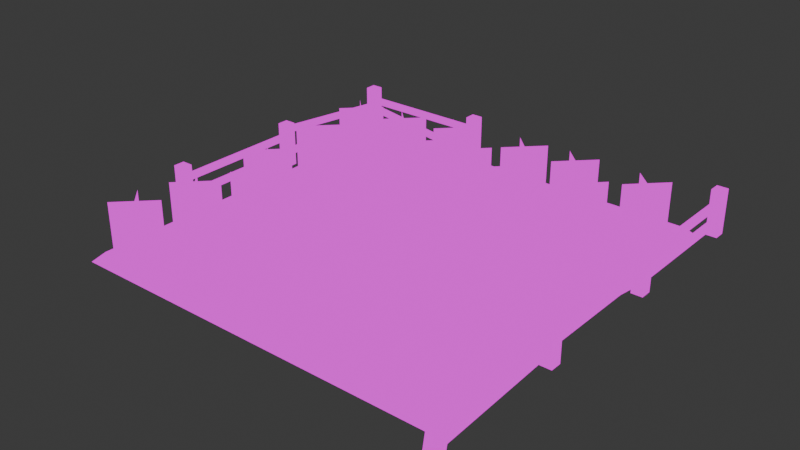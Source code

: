 # Source: farmland.blend  (saved by Blender 4.2.66; exported with 4.5.12 LTS)
import bpy
from mathutils import Matrix  # noqa: F401  (used for matrix-valued properties, if any)

bpy.ops.wm.read_factory_settings(use_empty=True)
scene = bpy.context.scene
scene.name = 'Scene'

# ---- collections
col_collection = bpy.data.collections.new('Collection'); scene.collection.children.link(col_collection)

# ---- images (referenced by path relative to the original .blend; pixels are not part of the script)
import os
ASSET_DIR = os.environ.get("B2B_ASSET_DIR", "")  # directory of the original .blend (textures are referenced by path, not embedded)
HERE = os.path.dirname(os.path.abspath(__file__))  # packed textures are extracted next to this script under _unpacked/

def load_image(name, relpath, width, height, colorspace="sRGB"):
    """Load a texture the original file referenced (path relative to the .blend, or extracted next to this script)."""
    p = next((c for c in (os.path.join(HERE, relpath), os.path.join(ASSET_DIR, relpath)) if relpath and os.path.exists(c)), "")
    if p:
        img = bpy.data.images.load(p, check_existing=True)
        img.name = name
    else:  # same state as the original file: an image datablock whose file is absent (Cycles renders it pink)
        img = bpy.data.images.new(name, width, height)
        img.source = "FILE"
        img.filepath = "//" + (relpath or name)
    img.colorspace_settings.name = colorspace
    return img
img_buildings_png = load_image('buildings.png', 'buildings.png', 1024, 1024, 'sRGB')

# ---- materials (node trees are filled in below, after node groups)
mat_farmland = bpy.data.materials.new('farmland')
mat_farmland.roughness = 0.0

# ---- material node trees
mat_farmland.use_nodes = True; mat_farmland.node_tree.nodes.clear()
_N = mat_farmland.node_tree.nodes; _L = mat_farmland.node_tree.links
n0 = _N.new('ShaderNodeTexImage'); n0.name = 'Image Texture'; n0.location = (-480, 360)
n0.image = img_buildings_png
n0.interpolation = 'Closest'
n1 = _N.new('ShaderNodeOutputMaterial'); n1.name = 'Material Output'; n1.location = (248, 384)
n2 = _N.new('ShaderNodeMixShader'); n2.name = 'Mix Shader'; n2.location = (40, 360)
n3 = _N.new('ShaderNodeBsdfTransparent'); n3.name = 'Transparent BSDF'; n3.location = (-160, 420)
n3.inputs[0].default_value = (1.0, 1.0, 1.0, 0.0)
n4 = _N.new('ShaderNodeEmission'); n4.name = 'Emission'; n4.location = (-160, 280)
_L.new(n2.outputs[0], n1.inputs[0])
_L.new(n0.outputs[1], n2.inputs[0])
_L.new(n3.outputs[0], n2.inputs[1])
_L.new(n0.outputs[0], n4.inputs[0])
_L.new(n4.outputs[0], n2.inputs[2])
n1.is_active_output = True

# ---- world
world_world = bpy.data.worlds.new('World'); scene.world = world_world
world_world.use_nodes = True; world_world.node_tree.nodes.clear()
_N = world_world.node_tree.nodes; _L = world_world.node_tree.links
n0 = _N.new('ShaderNodeOutputWorld'); n0.name = 'World Output'; n0.location = (300, 300)
n1 = _N.new('ShaderNodeBackground'); n1.name = 'Background'; n1.location = (10, 300)
n1.inputs[0].default_value = (0.05088, 0.05088, 0.05088, 1.0)
_L.new(n1.outputs[0], n0.inputs[0])
n0.is_active_output = True
world_world.color = (0.05088, 0.05088, 0.05088)
world_world.sun_shadow_jitter_overblur = 0.0

# ---- meshes
me_plane_002 = bpy.data.meshes.new('Plane.002')
me_plane_002.from_pydata([(2.518, 4.782, 0.5), (2.518, 3.782, 0.5), (2.518, 4.782, -0.5), (2.518, 3.782, -0.5), (2.018, 4.282, 0.5), (3.018, 4.282, 0.5), (2.018, 4.282, -0.5), (3.018, 4.282, -0.5)], [], [(0, 1, 3, 2), (4, 5, 7, 6)])
_uv = me_plane_002.uv_layers.new(name='UVMap')
_uv.uv.foreach_set('vector', [0.2501, 0.8126, 0.2343, 0.8126, 0.2343, 0.7968, 0.2501, 0.7968, 0.2501, 0.8126, 0.2343, 0.8126, 0.2343, 0.7968, 0.2501, 0.7968])
me_plane_002.materials.append(mat_farmland)
me_plane_002.update()
me_plane_003 = bpy.data.meshes.new('Plane.003')
me_plane_003.from_pydata([(2.382, 3.555, 0.5), (2.382, 2.555, 0.5), (2.382, 3.555, -0.5), (2.382, 2.555, -0.5), (1.882, 3.055, 0.5), (2.882, 3.055, 0.5), (1.882, 3.055, -0.5), (2.882, 3.055, -0.5)], [], [(0, 1, 3, 2), (4, 5, 7, 6)])
_uv = me_plane_003.uv_layers.new(name='UVMap')
_uv.uv.foreach_set('vector', [0.2501, 0.8126, 0.2343, 0.8126, 0.2343, 0.7968, 0.2501, 0.7968, 0.2501, 0.8126, 0.2343, 0.8126, 0.2343, 0.7968, 0.2501, 0.7968])
me_plane_003.materials.append(mat_farmland)
me_plane_003.update()
me_plane_004 = bpy.data.meshes.new('Plane.004')
me_plane_004.from_pydata([(1.315, 3.644, 0.5), (1.315, 2.644, 0.5), (1.315, 3.644, -0.5), (1.315, 2.644, -0.5), (0.8151, 3.144, 0.5), (1.815, 3.144, 0.5), (0.8151, 3.144, -0.5), (1.815, 3.144, -0.5)], [], [(0, 1, 3, 2), (4, 5, 7, 6)])
_uv = me_plane_004.uv_layers.new(name='UVMap')
_uv.uv.foreach_set('vector', [0.2501, 0.8126, 0.2343, 0.8126, 0.2343, 0.7968, 0.2501, 0.7968, 0.2501, 0.8126, 0.2343, 0.8126, 0.2343, 0.7968, 0.2501, 0.7968])
me_plane_004.materials.append(mat_farmland)
me_plane_004.update()
me_plane_005 = bpy.data.meshes.new('Plane.005')
me_plane_005.from_pydata([(0.5052, 2.753, 0.5), (0.5052, 1.753, 0.5), (0.5052, 2.753, -0.5), (0.5052, 1.753, -0.5), (0.005208, 2.253, 0.5), (1.005, 2.253, 0.5), (0.005208, 2.253, -0.5), (1.005, 2.253, -0.5)], [], [(0, 1, 3, 2), (4, 5, 7, 6)])
_uv = me_plane_005.uv_layers.new(name='UVMap')
_uv.uv.foreach_set('vector', [0.2501, 0.8126, 0.2343, 0.8126, 0.2343, 0.7968, 0.2501, 0.7968, 0.2501, 0.8126, 0.2343, 0.8126, 0.2343, 0.7968, 0.2501, 0.7968])
me_plane_005.materials.append(mat_farmland)
me_plane_005.update()
me_plane_006 = bpy.data.meshes.new('Plane.006')
me_plane_006.from_pydata([(1.459, 2.409, 0.5), (1.459, 1.409, 0.5), (1.459, 2.409, -0.5), (1.459, 1.409, -0.5), (0.9595, 1.909, 0.5), (1.959, 1.909, 0.5), (0.9595, 1.909, -0.5), (1.959, 1.909, -0.5)], [], [(0, 1, 3, 2), (4, 5, 7, 6)])
_uv = me_plane_006.uv_layers.new(name='UVMap')
_uv.uv.foreach_set('vector', [0.2501, 0.8126, 0.2343, 0.8126, 0.2343, 0.7968, 0.2501, 0.7968, 0.2501, 0.8126, 0.2343, 0.8126, 0.2343, 0.7968, 0.2501, 0.7968])
me_plane_006.materials.append(mat_farmland)
me_plane_006.update()
me_plane_007 = bpy.data.meshes.new('Plane.007')
me_plane_007.from_pydata([(2.694, 2.729, 0.5), (2.694, 1.729, 0.5), (2.694, 2.729, -0.5), (2.694, 1.729, -0.5), (2.194, 2.229, 0.5), (3.194, 2.229, 0.5), (2.194, 2.229, -0.5), (3.194, 2.229, -0.5)], [], [(0, 1, 3, 2), (4, 5, 7, 6)])
_uv = me_plane_007.uv_layers.new(name='UVMap')
_uv.uv.foreach_set('vector', [0.2501, 0.8126, 0.2343, 0.8126, 0.2343, 0.7968, 0.2501, 0.7968, 0.2501, 0.8126, 0.2343, 0.8126, 0.2343, 0.7968, 0.2501, 0.7968])
me_plane_007.materials.append(mat_farmland)
me_plane_007.update()
me_plane_008 = bpy.data.meshes.new('Plane.008')
me_plane_008.from_pydata([(3.609, 3.371, 0.5), (3.609, 2.371, 0.5), (3.609, 3.371, -0.5), (3.609, 2.371, -0.5), (3.109, 2.871, 0.5), (4.109, 2.871, 0.5), (3.109, 2.871, -0.5), (4.109, 2.871, -0.5)], [], [(0, 1, 3, 2), (4, 5, 7, 6)])
_uv = me_plane_008.uv_layers.new(name='UVMap')
_uv.uv.foreach_set('vector', [0.2501, 0.8126, 0.2343, 0.8126, 0.2343, 0.7968, 0.2501, 0.7968, 0.2501, 0.8126, 0.2343, 0.8126, 0.2343, 0.7968, 0.2501, 0.7968])
me_plane_008.materials.append(mat_farmland)
me_plane_008.update()
me_plane_009 = bpy.data.meshes.new('Plane.009')
me_plane_009.from_pydata([(4.018, 2.433, 0.5), (4.018, 1.433, 0.5), (4.018, 2.433, -0.5), (4.018, 1.433, -0.5), (3.518, 1.933, 0.5), (4.518, 1.933, 0.5), (3.518, 1.933, -0.5), (4.518, 1.933, -0.5)], [], [(0, 1, 3, 2), (4, 5, 7, 6)])
_uv = me_plane_009.uv_layers.new(name='UVMap')
_uv.uv.foreach_set('vector', [0.2501, 0.8126, 0.2343, 0.8126, 0.2343, 0.7968, 0.2501, 0.7968, 0.2501, 0.8126, 0.2343, 0.8126, 0.2343, 0.7968, 0.2501, 0.7968])
me_plane_009.materials.append(mat_farmland)
me_plane_009.update()
me_plane_010 = bpy.data.meshes.new('Plane.010')
me_plane_010.from_pydata([(4.058, 1.318, 0.5), (4.058, 0.318, 0.5), (4.058, 1.318, -0.5), (4.058, 0.318, -0.5), (3.558, 0.818, 0.5), (4.558, 0.818, 0.5), (3.558, 0.818, -0.5), (4.558, 0.818, -0.5)], [], [(0, 1, 3, 2), (4, 5, 7, 6)])
_uv = me_plane_010.uv_layers.new(name='UVMap')
_uv.uv.foreach_set('vector', [0.2501, 0.8126, 0.2343, 0.8126, 0.2343, 0.7968, 0.2501, 0.7968, 0.2501, 0.8126, 0.2343, 0.8126, 0.2343, 0.7968, 0.2501, 0.7968])
me_plane_010.materials.append(mat_farmland)
me_plane_010.update()
me_plane_011 = bpy.data.meshes.new('Plane.011')
me_plane_011.from_pydata([(2.999, 1.735, 0.5), (2.999, 0.735, 0.5), (2.999, 1.735, -0.5), (2.999, 0.735, -0.5), (2.499, 1.235, 0.5), (3.499, 1.235, 0.5), (2.499, 1.235, -0.5), (3.499, 1.235, -0.5)], [], [(0, 1, 3, 2), (4, 5, 7, 6)])
_uv = me_plane_011.uv_layers.new(name='UVMap')
_uv.uv.foreach_set('vector', [0.2501, 0.8126, 0.2343, 0.8126, 0.2343, 0.7968, 0.2501, 0.7968, 0.2501, 0.8126, 0.2343, 0.8126, 0.2343, 0.7968, 0.2501, 0.7968])
me_plane_011.materials.append(mat_farmland)
me_plane_011.update()
me_plane_012 = bpy.data.meshes.new('Plane.012')
me_plane_012.from_pydata([(4.972, 2.152, 0.5), (4.972, 1.152, 0.5), (4.972, 2.152, -0.5), (4.972, 1.152, -0.5), (4.472, 1.652, 0.5), (5.472, 1.652, 0.5), (4.472, 1.652, -0.5), (5.472, 1.652, -0.5)], [], [(0, 1, 3, 2), (4, 5, 7, 6)])
_uv = me_plane_012.uv_layers.new(name='UVMap')
_uv.uv.foreach_set('vector', [0.2501, 0.8126, 0.2343, 0.8126, 0.2343, 0.7968, 0.2501, 0.7968, 0.2501, 0.8126, 0.2343, 0.8126, 0.2343, 0.7968, 0.2501, 0.7968])
me_plane_012.materials.append(mat_farmland)
me_plane_012.update()
me_plane_013 = bpy.data.meshes.new('Plane.013')
me_plane_013.from_pydata([(2.021, 1.382, 0.5), (2.021, 0.3821, 0.5), (2.021, 1.382, -0.5), (2.021, 0.3821, -0.5), (1.521, 0.8821, 0.5), (2.521, 0.8821, 0.5), (1.521, 0.8821, -0.5), (2.521, 0.8821, -0.5)], [], [(0, 1, 3, 2), (4, 5, 7, 6)])
_uv = me_plane_013.uv_layers.new(name='UVMap')
_uv.uv.foreach_set('vector', [0.2501, 0.8126, 0.2343, 0.8126, 0.2343, 0.7968, 0.2501, 0.7968, 0.2501, 0.8126, 0.2343, 0.8126, 0.2343, 0.7968, 0.2501, 0.7968])
me_plane_013.materials.append(mat_farmland)
me_plane_013.update()
me_plane_014 = bpy.data.meshes.new('Plane.014')
me_plane_014.from_pydata([(0.5132, 1.559, 0.5), (0.5132, 0.5585, 0.5), (0.5132, 1.559, -0.5), (0.5132, 0.5585, -0.5), (0.01323, 1.059, 0.5), (1.013, 1.059, 0.5), (0.01323, 1.059, -0.5), (1.013, 1.059, -0.5)], [], [(0, 1, 3, 2), (4, 5, 7, 6)])
_uv = me_plane_014.uv_layers.new(name='UVMap')
_uv.uv.foreach_set('vector', [0.2501, 0.8126, 0.2343, 0.8126, 0.2343, 0.7968, 0.2501, 0.7968, 0.2501, 0.8126, 0.2343, 0.8126, 0.2343, 0.7968, 0.2501, 0.7968])
me_plane_014.materials.append(mat_farmland)
me_plane_014.update()
me_plane_015 = bpy.data.meshes.new('Plane.015')
me_plane_015.from_pydata([(-0.6576, 1.478, 0.5), (-0.6576, 0.4783, 0.5), (-0.6576, 1.478, -0.5), (-0.6576, 0.4783, -0.5), (-1.158, 0.9783, 0.5), (-0.1576, 0.9783, 0.5), (-1.158, 0.9783, -0.5), (-0.1576, 0.9783, -0.5)], [], [(0, 1, 3, 2), (4, 5, 7, 6)])
_uv = me_plane_015.uv_layers.new(name='UVMap')
_uv.uv.foreach_set('vector', [0.2501, 0.8126, 0.2343, 0.8126, 0.2343, 0.7968, 0.2501, 0.7968, 0.2501, 0.8126, 0.2343, 0.8126, 0.2343, 0.7968, 0.2501, 0.7968])
me_plane_015.materials.append(mat_farmland)
me_plane_015.update()
me_plane_016 = bpy.data.meshes.new('Plane.016')
me_plane_016.from_pydata([(1.099, 0.6042, 0.5), (1.099, -0.3958, 0.5), (1.099, 0.6042, -0.5), (1.099, -0.3958, -0.5), (0.5986, 0.1042, 0.5), (1.599, 0.1042, 0.5), (0.5986, 0.1042, -0.5), (1.599, 0.1042, -0.5)], [], [(0, 1, 3, 2), (4, 5, 7, 6)])
_uv = me_plane_016.uv_layers.new(name='UVMap')
_uv.uv.foreach_set('vector', [0.2501, 0.8126, 0.2343, 0.8126, 0.2343, 0.7968, 0.2501, 0.7968, 0.2501, 0.8126, 0.2343, 0.8126, 0.2343, 0.7968, 0.2501, 0.7968])
me_plane_016.materials.append(mat_farmland)
me_plane_016.update()
me_plane_017 = bpy.data.meshes.new('Plane.017')
me_plane_017.from_pydata([(-5.96e-08, 0.5, 0.5), (0.0, -0.5, 0.5), (-5.96e-08, 0.5, -0.5), (0.0, -0.5, -0.5), (-0.5, 0.0, 0.5), (0.5, 0.0, 0.5), (-0.5, 0.0, -0.5), (0.5, 0.0, -0.5)], [], [(0, 1, 3, 2), (4, 5, 7, 6)])
_uv = me_plane_017.uv_layers.new(name='UVMap')
_uv.uv.foreach_set('vector', [0.2501, 0.8126, 0.2343, 0.8126, 0.2343, 0.7968, 0.2501, 0.7968, 0.2501, 0.8126, 0.2343, 0.8126, 0.2343, 0.7968, 0.2501, 0.7968])
me_plane_017.materials.append(mat_farmland)
me_plane_017.update()
me_plane_018 = bpy.data.meshes.new('Plane.018')
me_plane_018.from_pydata([(-1.315, 0.3877, 0.5), (-1.315, -0.6123, 0.5), (-1.315, 0.3877, -0.5), (-1.315, -0.6123, -0.5), (-1.815, -0.1123, 0.5), (-0.8151, -0.1123, 0.5), (-1.815, -0.1123, -0.5), (-0.8151, -0.1123, -0.5)], [], [(0, 1, 3, 2), (4, 5, 7, 6)])
_uv = me_plane_018.uv_layers.new(name='UVMap')
_uv.uv.foreach_set('vector', [0.2501, 0.8126, 0.2343, 0.8126, 0.2343, 0.7968, 0.2501, 0.7968, 0.2501, 0.8126, 0.2343, 0.8126, 0.2343, 0.7968, 0.2501, 0.7968])
me_plane_018.materials.append(mat_farmland)
me_plane_018.update()
me_plane_019 = bpy.data.meshes.new('Plane.019')
me_plane_019.from_pydata([(-2.053, -0.5104, 0.5), (-2.053, -1.51, 0.5), (-2.053, -0.5104, -0.5), (-2.053, -1.51, -0.5), (-2.553, -1.01, 0.5), (-1.553, -1.01, 0.5), (-2.553, -1.01, -0.5), (-1.553, -1.01, -0.5)], [], [(0, 1, 3, 2), (4, 5, 7, 6)])
_uv = me_plane_019.uv_layers.new(name='UVMap')
_uv.uv.foreach_set('vector', [0.2501, 0.8126, 0.2343, 0.8126, 0.2343, 0.7968, 0.2501, 0.7968, 0.2501, 0.8126, 0.2343, 0.8126, 0.2343, 0.7968, 0.2501, 0.7968])
me_plane_019.materials.append(mat_farmland)
me_plane_019.update()
me_plane_020 = bpy.data.meshes.new('Plane.020')
me_plane_020.from_pydata([(-1.059, -1.489, 0.5), (-1.059, -2.489, 0.5), (-1.059, -1.489, -0.5), (-1.059, -2.489, -0.5), (-1.559, -1.989, 0.5), (-0.5585, -1.989, 0.5), (-1.559, -1.989, -0.5), (-0.5585, -1.989, -0.5)], [], [(0, 1, 3, 2), (4, 5, 7, 6)])
_uv = me_plane_020.uv_layers.new(name='UVMap')
_uv.uv.foreach_set('vector', [0.2501, 0.8126, 0.2343, 0.8126, 0.2343, 0.7968, 0.2501, 0.7968, 0.2501, 0.8126, 0.2343, 0.8126, 0.2343, 0.7968, 0.2501, 0.7968])
me_plane_020.materials.append(mat_farmland)
me_plane_020.update()
me_plane_021 = bpy.data.meshes.new('Plane.021')
me_plane_021.from_pydata([(-0.6816, -0.6628, 0.5), (-0.6816, -1.663, 0.5), (-0.6816, -0.6628, -0.5), (-0.6816, -1.663, -0.5), (-1.182, -1.163, 0.5), (-0.1816, -1.163, 0.5), (-1.182, -1.163, -0.5), (-0.1816, -1.163, -0.5)], [], [(0, 1, 3, 2), (4, 5, 7, 6)])
_uv = me_plane_021.uv_layers.new(name='UVMap')
_uv.uv.foreach_set('vector', [0.2501, 0.8126, 0.2343, 0.8126, 0.2343, 0.7968, 0.2501, 0.7968, 0.2501, 0.8126, 0.2343, 0.8126, 0.2343, 0.7968, 0.2501, 0.7968])
me_plane_021.materials.append(mat_farmland)
me_plane_021.update()
me_plane_022 = bpy.data.meshes.new('Plane.022')
me_plane_022.from_pydata([(0.6175, -0.4382, 0.5), (0.6175, -1.438, 0.5), (0.6175, -0.4382, -0.5), (0.6175, -1.438, -0.5), (0.1175, -0.9382, 0.5), (1.117, -0.9382, 0.5), (0.1175, -0.9382, -0.5), (1.117, -0.9382, -0.5)], [], [(0, 1, 3, 2), (4, 5, 7, 6)])
_uv = me_plane_022.uv_layers.new(name='UVMap')
_uv.uv.foreach_set('vector', [0.2501, 0.8126, 0.2343, 0.8126, 0.2343, 0.7968, 0.2501, 0.7968, 0.2501, 0.8126, 0.2343, 0.8126, 0.2343, 0.7968, 0.2501, 0.7968])
me_plane_022.materials.append(mat_farmland)
me_plane_022.update()
me_plane_023 = bpy.data.meshes.new('Plane.023')
me_plane_023.from_pydata([(1.74, -0.4543, 0.5), (1.74, -1.454, 0.5), (1.74, -0.4543, -0.5), (1.74, -1.454, -0.5), (1.24, -0.9543, 0.5), (2.24, -0.9543, 0.5), (1.24, -0.9543, -0.5), (2.24, -0.9543, -0.5)], [], [(0, 1, 3, 2), (4, 5, 7, 6)])
_uv = me_plane_023.uv_layers.new(name='UVMap')
_uv.uv.foreach_set('vector', [0.2501, 0.8126, 0.2343, 0.8126, 0.2343, 0.7968, 0.2501, 0.7968, 0.2501, 0.8126, 0.2343, 0.8126, 0.2343, 0.7968, 0.2501, 0.7968])
me_plane_023.materials.append(mat_farmland)
me_plane_023.update()
me_plane_024 = bpy.data.meshes.new('Plane.024')
me_plane_024.from_pydata([(2.55, 0.516, 0.5), (2.55, -0.484, 0.5), (2.55, 0.516, -0.5), (2.55, -0.484, -0.5), (2.05, 0.01604, 0.5), (3.05, 0.01604, 0.5), (2.05, 0.01604, -0.5), (3.05, 0.01604, -0.5)], [], [(0, 1, 3, 2), (4, 5, 7, 6)])
_uv = me_plane_024.uv_layers.new(name='UVMap')
_uv.uv.foreach_set('vector', [0.2501, 0.8126, 0.2343, 0.8126, 0.2343, 0.7968, 0.2501, 0.7968, 0.2501, 0.8126, 0.2343, 0.8126, 0.2343, 0.7968, 0.2501, 0.7968])
me_plane_024.materials.append(mat_farmland)
me_plane_024.update()
me_plane_025 = bpy.data.meshes.new('Plane.025')
me_plane_025.from_pydata([(3.512, 0.1792, 0.5), (3.512, -0.8208, 0.5), (3.512, 0.1792, -0.5), (3.512, -0.8208, -0.5), (3.012, -0.3208, 0.5), (4.012, -0.3208, 0.5), (3.012, -0.3208, -0.5), (4.012, -0.3208, -0.5)], [], [(0, 1, 3, 2), (4, 5, 7, 6)])
_uv = me_plane_025.uv_layers.new(name='UVMap')
_uv.uv.foreach_set('vector', [0.2501, 0.8126, 0.2343, 0.8126, 0.2343, 0.7968, 0.2501, 0.7968, 0.2501, 0.8126, 0.2343, 0.8126, 0.2343, 0.7968, 0.2501, 0.7968])
me_plane_025.materials.append(mat_farmland)
me_plane_025.update()
me_plane_026 = bpy.data.meshes.new('Plane.026')
me_plane_026.from_pydata([(2.975, -0.4703, 0.5), (2.975, -1.47, 0.5), (2.975, -0.4703, -0.5), (2.975, -1.47, -0.5), (2.475, -0.9703, 0.5), (3.475, -0.9703, 0.5), (2.475, -0.9703, -0.5), (3.475, -0.9703, -0.5)], [], [(0, 1, 3, 2), (4, 5, 7, 6)])
_uv = me_plane_026.uv_layers.new(name='UVMap')
_uv.uv.foreach_set('vector', [0.2501, 0.8126, 0.2343, 0.8126, 0.2343, 0.7968, 0.2501, 0.7968, 0.2501, 0.8126, 0.2343, 0.8126, 0.2343, 0.7968, 0.2501, 0.7968])
me_plane_026.materials.append(mat_farmland)
me_plane_026.update()
me_plane_027 = bpy.data.meshes.new('Plane.027')
me_plane_027.from_pydata([(2.502, -1.232, 0.5), (2.502, -2.232, 0.5), (2.502, -1.232, -0.5), (2.502, -2.232, -0.5), (2.002, -1.732, 0.5), (3.002, -1.732, 0.5), (2.002, -1.732, -0.5), (3.002, -1.732, -0.5)], [], [(0, 1, 3, 2), (4, 5, 7, 6)])
_uv = me_plane_027.uv_layers.new(name='UVMap')
_uv.uv.foreach_set('vector', [0.2501, 0.8126, 0.2343, 0.8126, 0.2343, 0.7968, 0.2501, 0.7968, 0.2501, 0.8126, 0.2343, 0.8126, 0.2343, 0.7968, 0.2501, 0.7968])
me_plane_027.materials.append(mat_farmland)
me_plane_027.update()
me_plane_028 = bpy.data.meshes.new('Plane.028')
me_plane_028.from_pydata([(1.371, -1.529, 0.5), (1.371, -2.529, 0.5), (1.371, -1.529, -0.5), (1.371, -2.529, -0.5), (0.8713, -2.029, 0.5), (1.871, -2.029, 0.5), (0.8713, -2.029, -0.5), (1.871, -2.029, -0.5)], [], [(0, 1, 3, 2), (4, 5, 7, 6)])
_uv = me_plane_028.uv_layers.new(name='UVMap')
_uv.uv.foreach_set('vector', [0.2501, 0.8126, 0.2343, 0.8126, 0.2343, 0.7968, 0.2501, 0.7968, 0.2501, 0.8126, 0.2343, 0.8126, 0.2343, 0.7968, 0.2501, 0.7968])
me_plane_028.materials.append(mat_farmland)
me_plane_028.update()
me_plane_029 = bpy.data.meshes.new('Plane.029')
me_plane_029.from_pydata([(0.1684, -2.603, 0.5), (0.1684, -3.603, 0.5), (0.1684, -2.603, -0.5), (0.1684, -3.603, -0.5), (-0.3316, -3.103, 0.5), (0.6684, -3.103, 0.5), (-0.3316, -3.103, -0.5), (0.6684, -3.103, -0.5)], [], [(0, 1, 3, 2), (4, 5, 7, 6)])
_uv = me_plane_029.uv_layers.new(name='UVMap')
_uv.uv.foreach_set('vector', [0.2501, 0.8126, 0.2343, 0.8126, 0.2343, 0.7968, 0.2501, 0.7968, 0.2501, 0.8126, 0.2343, 0.8126, 0.2343, 0.7968, 0.2501, 0.7968])
me_plane_029.materials.append(mat_farmland)
me_plane_029.update()
me_plane_030 = bpy.data.meshes.new('Plane.030')
me_plane_030.from_pydata([(-0.008019, -1.449, 0.5), (-0.008019, -2.449, 0.5), (-0.008019, -1.449, -0.5), (-0.008019, -2.449, -0.5), (-0.508, -1.949, 0.5), (0.492, -1.949, 0.5), (-0.508, -1.949, -0.5), (0.492, -1.949, -0.5)], [], [(0, 1, 3, 2), (4, 5, 7, 6)])
_uv = me_plane_030.uv_layers.new(name='UVMap')
_uv.uv.foreach_set('vector', [0.2501, 0.8126, 0.2343, 0.8126, 0.2343, 0.7968, 0.2501, 0.7968, 0.2501, 0.8126, 0.2343, 0.8126, 0.2343, 0.7968, 0.2501, 0.7968])
me_plane_030.materials.append(mat_farmland)
me_plane_030.update()
me_plane_031 = bpy.data.meshes.new('Plane.031')
me_plane_031.from_pydata([(1.251, -2.82, 0.5), (1.251, -3.82, 0.5), (1.251, -2.82, -0.5), (1.251, -3.82, -0.5), (0.751, -3.32, 0.5), (1.751, -3.32, 0.5), (0.751, -3.32, -0.5), (1.751, -3.32, -0.5)], [], [(0, 1, 3, 2), (4, 5, 7, 6)])
_uv = me_plane_031.uv_layers.new(name='UVMap')
_uv.uv.foreach_set('vector', [0.2501, 0.8126, 0.2343, 0.8126, 0.2343, 0.7968, 0.2501, 0.7968, 0.2501, 0.8126, 0.2343, 0.8126, 0.2343, 0.7968, 0.2501, 0.7968])
me_plane_031.materials.append(mat_farmland)
me_plane_031.update()
me_plane_032 = bpy.data.meshes.new('Plane.032')
me_plane_032.from_pydata([(2.181, -2.371, 0.5), (2.181, -3.371, 0.5), (2.181, -2.371, -0.5), (2.181, -3.371, -0.5), (1.681, -2.871, 0.5), (2.681, -2.871, 0.5), (1.681, -2.871, -0.5), (2.681, -2.871, -0.5)], [], [(0, 1, 3, 2), (4, 5, 7, 6)])
_uv = me_plane_032.uv_layers.new(name='UVMap')
_uv.uv.foreach_set('vector', [0.2501, 0.8126, 0.2343, 0.8126, 0.2343, 0.7968, 0.2501, 0.7968, 0.2501, 0.8126, 0.2343, 0.8126, 0.2343, 0.7968, 0.2501, 0.7968])
me_plane_032.materials.append(mat_farmland)
me_plane_032.update()
me_plane_033 = bpy.data.meshes.new('Plane.033')
me_plane_033.from_pydata([(3.681, -1.336, 0.5), (3.681, -2.336, 0.5), (3.681, -1.336, -0.5), (3.681, -2.336, -0.5), (3.181, -1.836, 0.5), (4.181, -1.836, 0.5), (3.181, -1.836, -0.5), (4.181, -1.836, -0.5)], [], [(0, 1, 3, 2), (4, 5, 7, 6)])
_uv = me_plane_033.uv_layers.new(name='UVMap')
_uv.uv.foreach_set('vector', [0.2501, 0.8126, 0.2343, 0.8126, 0.2343, 0.7968, 0.2501, 0.7968, 0.2501, 0.8126, 0.2343, 0.8126, 0.2343, 0.7968, 0.2501, 0.7968])
me_plane_033.materials.append(mat_farmland)
me_plane_033.update()
me_plane_034 = bpy.data.meshes.new('Plane.034')
me_plane_034.from_pydata([(4.138, -0.318, 0.5), (4.138, -1.318, 0.5), (4.138, -0.318, -0.5), (4.138, -1.318, -0.5), (3.638, -0.818, 0.5), (4.638, -0.818, 0.5), (3.638, -0.818, -0.5), (4.638, -0.818, -0.5)], [], [(0, 1, 3, 2), (4, 5, 7, 6)])
_uv = me_plane_034.uv_layers.new(name='UVMap')
_uv.uv.foreach_set('vector', [0.2501, 0.8126, 0.2343, 0.8126, 0.2343, 0.7968, 0.2501, 0.7968, 0.2501, 0.8126, 0.2343, 0.8126, 0.2343, 0.7968, 0.2501, 0.7968])
me_plane_034.materials.append(mat_farmland)
me_plane_034.update()
me_plane_035 = bpy.data.meshes.new('Plane.035')
me_plane_035.from_pydata([(5.204, 1.005, 0.5), (5.204, 0.005209, 0.5), (5.204, 1.005, -0.5), (5.204, 0.005209, -0.5), (4.704, 0.5052, 0.5), (5.704, 0.5052, 0.5), (4.704, 0.5052, -0.5), (5.704, 0.5052, -0.5)], [], [(0, 1, 3, 2), (4, 5, 7, 6)])
_uv = me_plane_035.uv_layers.new(name='UVMap')
_uv.uv.foreach_set('vector', [0.2501, 0.8126, 0.2343, 0.8126, 0.2343, 0.7968, 0.2501, 0.7968, 0.2501, 0.8126, 0.2343, 0.8126, 0.2343, 0.7968, 0.2501, 0.7968])
me_plane_035.materials.append(mat_farmland)
me_plane_035.update()
me_plane_037 = bpy.data.meshes.new('Plane.037')
me_plane_037.from_pydata([(5.838, 0.01885, 0.5), (5.838, -0.9812, 0.5), (5.838, 0.01885, -0.5), (5.838, -0.9812, -0.5), (5.338, -0.4812, 0.5), (6.338, -0.4812, 0.5), (5.338, -0.4812, -0.5), (6.338, -0.4812, -0.5)], [], [(0, 1, 3, 2), (4, 5, 7, 6)])
_uv = me_plane_037.uv_layers.new(name='UVMap')
_uv.uv.foreach_set('vector', [0.2501, 0.8126, 0.2343, 0.8126, 0.2343, 0.7968, 0.2501, 0.7968, 0.2501, 0.8126, 0.2343, 0.8126, 0.2343, 0.7968, 0.2501, 0.7968])
me_plane_037.materials.append(mat_farmland)
me_plane_037.update()
me_plane_038 = bpy.data.meshes.new('Plane.038')
me_plane_038.from_pydata([(7.161, -0.06936, 0.5), (7.161, -1.069, 0.5), (7.161, -0.06936, -0.5), (7.161, -1.069, -0.5), (6.661, -0.5694, 0.5), (7.661, -0.5694, 0.5), (6.661, -0.5694, -0.5), (7.661, -0.5694, -0.5)], [], [(0, 1, 3, 2), (4, 5, 7, 6)])
_uv = me_plane_038.uv_layers.new(name='UVMap')
_uv.uv.foreach_set('vector', [0.2501, 0.8126, 0.2343, 0.8126, 0.2343, 0.7968, 0.2501, 0.7968, 0.2501, 0.8126, 0.2343, 0.8126, 0.2343, 0.7968, 0.2501, 0.7968])
me_plane_038.materials.append(mat_farmland)
me_plane_038.update()
me_plane_039 = bpy.data.meshes.new('Plane.039')
me_plane_039.from_pydata([(6.351, -1.056, 0.5), (6.351, -2.056, 0.5), (6.351, -1.056, -0.5), (6.351, -2.056, -0.5), (5.851, -1.556, 0.5), (6.851, -1.556, 0.5), (5.851, -1.556, -0.5), (6.851, -1.556, -0.5)], [], [(0, 1, 3, 2), (4, 5, 7, 6)])
_uv = me_plane_039.uv_layers.new(name='UVMap')
_uv.uv.foreach_set('vector', [0.2501, 0.8126, 0.2343, 0.8126, 0.2343, 0.7968, 0.2501, 0.7968, 0.2501, 0.8126, 0.2343, 0.8126, 0.2343, 0.7968, 0.2501, 0.7968])
me_plane_039.materials.append(mat_farmland)
me_plane_039.update()
me_plane_040 = bpy.data.meshes.new('Plane.040')
me_plane_040.from_pydata([(5.18, -1.056, 0.5), (5.18, -2.056, 0.5), (5.18, -1.056, -0.5), (5.18, -2.056, -0.5), (4.68, -1.556, 0.5), (5.68, -1.556, 0.5), (4.68, -1.556, -0.5), (5.68, -1.556, -0.5)], [], [(0, 1, 3, 2), (4, 5, 7, 6)])
_uv = me_plane_040.uv_layers.new(name='UVMap')
_uv.uv.foreach_set('vector', [0.2501, 0.8126, 0.2343, 0.8126, 0.2343, 0.7968, 0.2501, 0.7968, 0.2501, 0.8126, 0.2343, 0.8126, 0.2343, 0.7968, 0.2501, 0.7968])
me_plane_040.materials.append(mat_farmland)
me_plane_040.update()
me_plane_041 = bpy.data.meshes.new('Plane.041')
me_plane_041.from_pydata([(5.004, -2.339, 0.5), (5.004, -3.339, 0.5), (5.004, -2.339, -0.5), (5.004, -3.339, -0.5), (4.504, -2.839, 0.5), (5.504, -2.839, 0.5), (4.504, -2.839, -0.5), (5.504, -2.839, -0.5)], [], [(0, 1, 3, 2), (4, 5, 7, 6)])
_uv = me_plane_041.uv_layers.new(name='UVMap')
_uv.uv.foreach_set('vector', [0.2501, 0.8126, 0.2343, 0.8126, 0.2343, 0.7968, 0.2501, 0.7968, 0.2501, 0.8126, 0.2343, 0.8126, 0.2343, 0.7968, 0.2501, 0.7968])
me_plane_041.materials.append(mat_farmland)
me_plane_041.update()
me_plane_042 = bpy.data.meshes.new('Plane.042')
me_plane_042.from_pydata([(3.512, -2.724, 0.5), (3.512, -3.724, 0.5), (3.512, -2.724, -0.5), (3.512, -3.724, -0.5), (3.012, -3.224, 0.5), (4.012, -3.224, 0.5), (3.012, -3.224, -0.5), (4.012, -3.224, -0.5)], [], [(0, 1, 3, 2), (4, 5, 7, 6)])
_uv = me_plane_042.uv_layers.new(name='UVMap')
_uv.uv.foreach_set('vector', [0.2501, 0.8126, 0.2343, 0.8126, 0.2343, 0.7968, 0.2501, 0.7968, 0.2501, 0.8126, 0.2343, 0.8126, 0.2343, 0.7968, 0.2501, 0.7968])
me_plane_042.materials.append(mat_farmland)
me_plane_042.update()
me_plane_043 = bpy.data.meshes.new('Plane.043')
me_plane_043.from_pydata([(3.633, -3.838, 0.5), (3.633, -4.838, 0.5), (3.633, -3.838, -0.5), (3.633, -4.838, -0.5), (3.133, -4.338, 0.5), (4.133, -4.338, 0.5), (3.133, -4.338, -0.5), (4.133, -4.338, -0.5)], [], [(0, 1, 3, 2), (4, 5, 7, 6)])
_uv = me_plane_043.uv_layers.new(name='UVMap')
_uv.uv.foreach_set('vector', [0.2501, 0.8126, 0.2343, 0.8126, 0.2343, 0.7968, 0.2501, 0.7968, 0.2501, 0.8126, 0.2343, 0.8126, 0.2343, 0.7968, 0.2501, 0.7968])
me_plane_043.materials.append(mat_farmland)
me_plane_043.update()
me_plane_044 = bpy.data.meshes.new('Plane.044')
me_plane_044.from_pydata([(2.422, -5.049, 0.5), (2.422, -6.049, 0.5), (2.422, -5.049, -0.5), (2.422, -6.049, -0.5), (1.922, -5.549, 0.5), (2.922, -5.549, 0.5), (1.922, -5.549, -0.5), (2.922, -5.549, -0.5)], [], [(0, 1, 3, 2), (4, 5, 7, 6)])
_uv = me_plane_044.uv_layers.new(name='UVMap')
_uv.uv.foreach_set('vector', [0.2501, 0.8126, 0.2343, 0.8126, 0.2343, 0.7968, 0.2501, 0.7968, 0.2501, 0.8126, 0.2343, 0.8126, 0.2343, 0.7968, 0.2501, 0.7968])
me_plane_044.materials.append(mat_farmland)
me_plane_044.update()
me_plane_045 = bpy.data.meshes.new('Plane.045')
me_plane_045.from_pydata([(2.614, -3.461, 0.5), (2.614, -4.461, 0.5), (2.614, -3.461, -0.5), (2.614, -4.461, -0.5), (2.114, -3.961, 0.5), (3.114, -3.961, 0.5), (2.114, -3.961, -0.5), (3.114, -3.961, -0.5)], [], [(0, 1, 3, 2), (4, 5, 7, 6)])
_uv = me_plane_045.uv_layers.new(name='UVMap')
_uv.uv.foreach_set('vector', [0.2501, 0.8126, 0.2343, 0.8126, 0.2343, 0.7968, 0.2501, 0.7968, 0.2501, 0.8126, 0.2343, 0.8126, 0.2343, 0.7968, 0.2501, 0.7968])
me_plane_045.materials.append(mat_farmland)
me_plane_045.update()
me_plane_046 = bpy.data.meshes.new('Plane.046')
me_plane_046.from_pydata([(2.614, -3.461, 0.5), (2.614, -4.461, 0.5), (2.614, -3.461, -0.5), (2.614, -4.461, -0.5), (2.114, -3.961, 0.5), (3.114, -3.961, 0.5), (2.114, -3.961, -0.5), (3.114, -3.961, -0.5)], [], [(0, 1, 3, 2), (4, 5, 7, 6)])
_uv = me_plane_046.uv_layers.new(name='UVMap')
_uv.uv.foreach_set('vector', [0.2501, 0.8126, 0.2343, 0.8126, 0.2343, 0.7968, 0.2501, 0.7968, 0.2501, 0.8126, 0.2343, 0.8126, 0.2343, 0.7968, 0.2501, 0.7968])
me_plane_046.materials.append(mat_farmland)
me_plane_046.update()
me_cube_001 = bpy.data.meshes.new('Cube.001')
me_cube_001.from_pydata([(-1.0, -1.0, -1.0), (-1.0, -1.0, 1.0), (-1.0, 1.0, -1.0), (-1.0, 1.0, 1.0), (1.0, -1.0, -1.0), (1.0, -1.0, 1.0), (1.0, 1.0, -1.0), (1.0, 1.0, 1.0), (-1.0, 23.0, -1.0), (-1.0, 23.0, 1.0), (-1.0, 25.0, -1.0), (-1.0, 25.0, 1.0), (1.0, 23.0, -1.0), (1.0, 23.0, 1.0), (1.0, 25.0, -1.0), (1.0, 25.0, 1.0), (-0.5, 23.79, -0.5412), (-0.5, -0.214, -0.5412), (-0.5, 23.79, -0.2912), (-0.5, -0.214, -0.2912), (0.5, 23.79, -0.5412), (0.5, -0.214, -0.5412), (0.5, 23.79, -0.2912), (0.5, -0.214, -0.2912), (-0.5, 23.79, 0.2588), (-0.5, -0.214, 0.2588), (-0.5, 23.79, 0.5088), (-0.5, -0.214, 0.5088), (0.5, 23.79, 0.2588), (0.5, -0.214, 0.2588), (0.5, 23.79, 0.5088), (0.5, -0.214, 0.5088), (-0.5, 47.68, -0.0369), (-0.5, 23.8, 0.5636), (-0.5, 47.78, 0.2118), (-0.5, 23.9, 0.8124), (0.5, 47.68, -0.0369), (0.5, 23.8, 0.5636), (0.5, 47.78, 0.2118), (0.5, 23.9, 0.8124), (-1.0, 47.0, -1.0), (-1.0, 47.0, 1.0), (-1.0, 49.0, -1.0), (-1.0, 49.0, 1.0), (1.0, 47.0, -1.0), (1.0, 47.0, 1.0), (1.0, 49.0, -1.0), (1.0, 49.0, 1.0), (-0.5, 47.79, -0.5412), (-0.5, 23.79, -0.5412), (-0.5, 47.79, -0.2912), (-0.5, 23.79, -0.2912), (0.5, 47.79, -0.5412), (0.5, 23.79, -0.5412), (0.5, 47.79, -0.2912), (0.5, 23.79, -0.2912), (23.14, 48.86, -1.0), (23.14, 48.86, 1.0), (25.14, 48.86, -1.0), (25.14, 48.86, 1.0), (23.14, 46.86, -1.0), (23.14, 46.86, 1.0), (25.14, 46.86, -1.0), (25.14, 46.86, 1.0), (23.06, 48.36, -0.9697), (-0.6919, 48.36, -0.1102), (23.2, 48.36, -0.7223), (-0.5487, 48.36, 0.1372), (23.06, 47.36, -0.9697), (-0.6919, 47.36, -0.1102), (23.2, 47.36, -0.7223), (-0.5487, 47.36, 0.1372), (23.93, 48.36, 0.2588), (-0.07133, 48.36, 0.2588), (23.93, 48.36, 0.5088), (-0.07133, 48.36, 0.5088), (23.93, 47.36, 0.2588), (-0.07133, 47.36, 0.2588), (23.93, 47.36, 0.5088), (-0.07133, 47.36, 0.5088)], [], [(0, 1, 3, 2), (2, 3, 7, 6), (6, 7, 5, 4), (4, 5, 1, 0), (7, 3, 1, 5), (8, 9, 11, 10), (10, 11, 15, 14), (14, 15, 13, 12), (12, 13, 9, 8), (15, 11, 9, 13), (16, 17, 19, 18), (18, 19, 23, 22), (22, 23, 21, 20), (20, 21, 17, 16), (24, 25, 27, 26), (26, 27, 31, 30), (30, 31, 29, 28), (28, 29, 25, 24), (32, 33, 35, 34), (34, 35, 39, 38), (38, 39, 37, 36), (36, 37, 33, 32), (40, 41, 43, 42), (42, 43, 47, 46), (46, 47, 45, 44), (44, 45, 41, 40), (47, 43, 41, 45), (48, 49, 51, 50), (50, 51, 55, 54), (54, 55, 53, 52), (52, 53, 49, 48), (56, 57, 59, 58), (58, 59, 63, 62), (62, 63, 61, 60), (60, 61, 57, 56), (63, 59, 57, 61), (64, 65, 67, 66), (66, 67, 71, 70), (70, 71, 69, 68), (68, 69, 65, 64), (72, 73, 75, 74), (74, 75, 79, 78), (78, 79, 77, 76), (76, 77, 73, 72)])
_uv = me_cube_001.uv_layers.new(name='UVMap')
_uv.uv.foreach_set('vector', [0.2188, 0.8125, 0.2188, 0.8281, 0.2148, 0.8281, 0.2148, 0.8125, 0.2148, 0.8125, 0.2148, 0.8281, 0.2109, 0.8281, 0.2109, 0.8125, 0.2109, 0.8125, 0.2109, 0.8281, 0.207, 0.8281, 0.207, 0.8125, 0.207, 0.8125, 0.207, 0.8281, 0.2031, 0.8281, 0.2031, 0.8125, 0.2812, 0.8125, 0.2656, 0.8125, 0.2656, 0.7969, 0.2812, 0.7969, 0.2188, 0.8125, 0.2188, 0.8281, 0.2148, 0.8281, 0.2148, 0.8125, 0.2148, 0.8125, 0.2148, 0.8281, 0.2109, 0.8281, 0.2109, 0.8125, 0.2109, 0.8125, 0.2109, 0.8281, 0.207, 0.8281, 0.207, 0.8125, 0.207, 0.8125, 0.207, 0.8281, 0.2031, 0.8281, 0.2031, 0.8125, 0.2812, 0.8125, 0.2656, 0.8125, 0.2656, 0.7969, 0.2812, 0.7969, 0.2344, 0.8203, 0.2812, 0.8203, 0.2812, 0.8223, 0.2344, 0.8223, 0.2344, 0.8223, 0.2812, 0.8223, 0.2812, 0.8242, 0.2344, 0.8242, 0.2344, 0.8242, 0.2812, 0.8242, 0.2812, 0.8262, 0.2344, 0.8262, 0.2344, 0.8262, 0.2812, 0.8262, 0.2812, 0.8281, 0.2344, 0.8281, 0.2344, 0.8203, 0.2812, 0.8203, 0.2812, 0.8223, 0.2344, 0.8223, 0.2344, 0.8223, 0.2812, 0.8223, 0.2812, 0.8242, 0.2344, 0.8242, 0.2344, 0.8242, 0.2812, 0.8242, 0.2812, 0.8262, 0.2344, 0.8262, 0.2344, 0.8262, 0.2812, 0.8262, 0.2812, 0.8281, 0.2344, 0.8281, 0.2344, 0.8203, 0.2812, 0.8203, 0.2812, 0.8223, 0.2344, 0.8223, 0.2344, 0.8223, 0.2812, 0.8223, 0.2812, 0.8242, 0.2344, 0.8242, 0.2344, 0.8242, 0.2812, 0.8242, 0.2812, 0.8262, 0.2344, 0.8262, 0.2344, 0.8262, 0.2812, 0.8262, 0.2812, 0.8281, 0.2344, 0.8281, 0.2188, 0.8125, 0.2188, 0.8281, 0.2148, 0.8281, 0.2148, 0.8125, 0.2148, 0.8125, 0.2148, 0.8281, 0.2109, 0.8281, 0.2109, 0.8125, 0.2109, 0.8125, 0.2109, 0.8281, 0.207, 0.8281, 0.207, 0.8125, 0.207, 0.8125, 0.207, 0.8281, 0.2031, 0.8281, 0.2031, 0.8125, 0.2812, 0.8125, 0.2656, 0.8125, 0.2656, 0.7969, 0.2812, 0.7969, 0.2344, 0.8203, 0.2812, 0.8203, 0.2812, 0.8223, 0.2344, 0.8223, 0.2344, 0.8223, 0.2812, 0.8223, 0.2812, 0.8242, 0.2344, 0.8242, 0.2344, 0.8242, 0.2812, 0.8242, 0.2812, 0.8262, 0.2344, 0.8262, 0.2344, 0.8262, 0.2812, 0.8262, 0.2812, 0.8281, 0.2344, 0.8281, 0.2188, 0.8125, 0.2188, 0.8281, 0.2148, 0.8281, 0.2148, 0.8125, 0.2148, 0.8125, 0.2148, 0.8281, 0.2109, 0.8281, 0.2109, 0.8125, 0.2109, 0.8125, 0.2109, 0.8281, 0.207, 0.8281, 0.207, 0.8125, 0.207, 0.8125, 0.207, 0.8281, 0.2031, 0.8281, 0.2031, 0.8125, 0.2812, 0.8125, 0.2656, 0.8125, 0.2656, 0.7969, 0.2812, 0.7969, 0.2344, 0.8203, 0.2812, 0.8203, 0.2812, 0.8223, 0.2344, 0.8223, 0.2344, 0.8223, 0.2812, 0.8223, 0.2812, 0.8242, 0.2344, 0.8242, 0.2344, 0.8242, 0.2812, 0.8242, 0.2812, 0.8262, 0.2344, 0.8262, 0.2344, 0.8262, 0.2812, 0.8262, 0.2812, 0.8281, 0.2344, 0.8281, 0.2344, 0.8203, 0.2812, 0.8203, 0.2812, 0.8223, 0.2344, 0.8223, 0.2344, 0.8223, 0.2812, 0.8223, 0.2812, 0.8242, 0.2344, 0.8242, 0.2344, 0.8242, 0.2812, 0.8242, 0.2812, 0.8262, 0.2344, 0.8262, 0.2344, 0.8262, 0.2812, 0.8262, 0.2812, 0.8281, 0.2344, 0.8281])
me_cube_001.materials.append(mat_farmland)
me_cube_001.update()
me_cube_002 = bpy.data.meshes.new('Cube.002')
me_cube_002.from_pydata([(-1.0, -1.0, -1.0), (-1.0, -1.0, 1.0), (-1.0, 1.0, -1.0), (-1.0, 1.0, 1.0), (1.0, -1.0, -1.0), (1.0, -1.0, 1.0), (1.0, 1.0, -1.0), (1.0, 1.0, 1.0), (-0.6294, 71.0, -0.7381), (-1.647, 71.0, 1.246), (-0.6294, 73.0, -0.7381), (-1.647, 73.0, 1.246), (1.354, 71.0, -0.6745), (0.3363, 71.0, 1.309), (1.354, 73.0, -0.6745), (0.3363, 73.0, 1.309), (-0.6294, 47.0, -0.7381), (-1.647, 47.0, 1.246), (-0.6294, 49.0, -0.7381), (-1.647, 49.0, 1.246), (1.354, 47.0, -0.6745), (0.3363, 47.0, 1.309), (1.354, 49.0, -0.6745), (0.3363, 49.0, 1.309), (-0.6294, 23.0, -0.7381), (-1.647, 23.0, 1.246), (-0.6294, 25.0, -0.7381), (-1.647, 25.0, 1.246), (1.354, 23.0, -0.6745), (0.3363, 23.0, 1.309), (1.354, 25.0, -0.6745), (0.3363, 25.0, 1.309), (-0.3829, 47.57, -0.2362), (-0.8488, 23.85, 0.6717), (-0.5086, 47.72, 0.00886), (-0.9746, 24.0, 0.9168), (0.609, 47.57, -0.2044), (0.1431, 23.85, 0.7035), (0.4832, 47.72, 0.04067), (0.01729, 24.0, 0.9486), (-0.4147, 23.79, -0.1742), (-0.2393, -0.1655, -0.516), (-0.5417, 23.74, 0.07331), (-0.3664, -0.2229, -0.2684), (0.5772, 23.79, -0.1424), (0.7526, -0.1655, -0.4842), (0.4501, 23.74, 0.1051), (0.6255, -0.2229, -0.2366), (-0.8634, 23.77, 0.7001), (-0.5324, -0.08914, 0.05517), (-0.9899, 23.66, 0.9466), (-0.6589, -0.1975, 0.3017), (0.1285, 23.77, 0.7319), (0.4595, -0.08914, 0.08698), (0.001992, 23.66, 0.9784), (0.333, -0.1975, 0.3335), (-0.367, 71.79, -0.2672), (-0.367, 47.79, -0.2672), (-0.4942, 71.79, -0.01924), (-0.4942, 47.79, -0.01924), (0.6249, 71.79, -0.2354), (0.6249, 47.79, -0.2354), (0.4976, 71.79, 0.01258), (0.4976, 47.79, 0.01258), (-0.7742, 71.79, 0.5263), (-0.7742, 47.79, 0.5263), (-0.9014, 71.79, 0.7743), (-0.9014, 47.79, 0.7743), (0.2177, 71.79, 0.5581), (0.2177, 47.79, 0.5581), (0.09043, 71.79, 0.8061), (0.09043, 47.79, 0.8061)], [], [(0, 1, 3, 2), (2, 3, 7, 6), (6, 7, 5, 4), (4, 5, 1, 0), (7, 3, 1, 5), (8, 9, 11, 10), (10, 11, 15, 14), (14, 15, 13, 12), (12, 13, 9, 8), (15, 11, 9, 13), (16, 17, 19, 18), (18, 19, 23, 22), (22, 23, 21, 20), (20, 21, 17, 16), (23, 19, 17, 21), (24, 25, 27, 26), (26, 27, 31, 30), (30, 31, 29, 28), (28, 29, 25, 24), (31, 27, 25, 29), (32, 33, 35, 34), (34, 35, 39, 38), (38, 39, 37, 36), (36, 37, 33, 32), (40, 41, 43, 42), (42, 43, 47, 46), (46, 47, 45, 44), (44, 45, 41, 40), (48, 49, 51, 50), (50, 51, 55, 54), (54, 55, 53, 52), (52, 53, 49, 48), (56, 57, 59, 58), (58, 59, 63, 62), (62, 63, 61, 60), (60, 61, 57, 56), (64, 65, 67, 66), (66, 67, 71, 70), (70, 71, 69, 68), (68, 69, 65, 64)])
_uv = me_cube_002.uv_layers.new(name='UVMap')
_uv.uv.foreach_set('vector', [0.2188, 0.8125, 0.2188, 0.8281, 0.2148, 0.8281, 0.2148, 0.8125, 0.2148, 0.8125, 0.2148, 0.8281, 0.2109, 0.8281, 0.2109, 0.8125, 0.2109, 0.8125, 0.2109, 0.8281, 0.207, 0.8281, 0.207, 0.8125, 0.207, 0.8125, 0.207, 0.8281, 0.2031, 0.8281, 0.2031, 0.8125, 0.2812, 0.8125, 0.2656, 0.8125, 0.2656, 0.7969, 0.2812, 0.7969, 0.2188, 0.8125, 0.2188, 0.8281, 0.2148, 0.8281, 0.2148, 0.8125, 0.2148, 0.8125, 0.2148, 0.8281, 0.2109, 0.8281, 0.2109, 0.8125, 0.2109, 0.8125, 0.2109, 0.8281, 0.207, 0.8281, 0.207, 0.8125, 0.207, 0.8125, 0.207, 0.8281, 0.2031, 0.8281, 0.2031, 0.8125, 0.2812, 0.8125, 0.2656, 0.8125, 0.2656, 0.7969, 0.2812, 0.7969, 0.2188, 0.8125, 0.2188, 0.8281, 0.2148, 0.8281, 0.2148, 0.8125, 0.2148, 0.8125, 0.2148, 0.8281, 0.2109, 0.8281, 0.2109, 0.8125, 0.2109, 0.8125, 0.2109, 0.8281, 0.207, 0.8281, 0.207, 0.8125, 0.207, 0.8125, 0.207, 0.8281, 0.2031, 0.8281, 0.2031, 0.8125, 0.2812, 0.8125, 0.2656, 0.8125, 0.2656, 0.7969, 0.2812, 0.7969, 0.2188, 0.8125, 0.2188, 0.8281, 0.2148, 0.8281, 0.2148, 0.8125, 0.2148, 0.8125, 0.2148, 0.8281, 0.2109, 0.8281, 0.2109, 0.8125, 0.2109, 0.8125, 0.2109, 0.8281, 0.207, 0.8281, 0.207, 0.8125, 0.207, 0.8125, 0.207, 0.8281, 0.2031, 0.8281, 0.2031, 0.8125, 0.2812, 0.8125, 0.2656, 0.8125, 0.2656, 0.7969, 0.2812, 0.7969, 0.2344, 0.8203, 0.2812, 0.8203, 0.2812, 0.8223, 0.2344, 0.8223, 0.2344, 0.8223, 0.2812, 0.8223, 0.2812, 0.8242, 0.2344, 0.8242, 0.2344, 0.8242, 0.2812, 0.8242, 0.2812, 0.8262, 0.2344, 0.8262, 0.2344, 0.8262, 0.2812, 0.8262, 0.2812, 0.8281, 0.2344, 0.8281, 0.2344, 0.8203, 0.2812, 0.8203, 0.2812, 0.8223, 0.2344, 0.8223, 0.2344, 0.8223, 0.2812, 0.8223, 0.2812, 0.8242, 0.2344, 0.8242, 0.2344, 0.8242, 0.2812, 0.8242, 0.2812, 0.8262, 0.2344, 0.8262, 0.2344, 0.8262, 0.2812, 0.8262, 0.2812, 0.8281, 0.2344, 0.8281, 0.2344, 0.8203, 0.2812, 0.8203, 0.2812, 0.8223, 0.2344, 0.8223, 0.2344, 0.8223, 0.2812, 0.8223, 0.2812, 0.8242, 0.2344, 0.8242, 0.2344, 0.8242, 0.2812, 0.8242, 0.2812, 0.8262, 0.2344, 0.8262, 0.2344, 0.8262, 0.2812, 0.8262, 0.2812, 0.8281, 0.2344, 0.8281, 0.2344, 0.8203, 0.2812, 0.8203, 0.2812, 0.8223, 0.2344, 0.8223, 0.2344, 0.8223, 0.2812, 0.8223, 0.2812, 0.8242, 0.2344, 0.8242, 0.2344, 0.8242, 0.2812, 0.8242, 0.2812, 0.8262, 0.2344, 0.8262, 0.2344, 0.8262, 0.2812, 0.8262, 0.2812, 0.8281, 0.2344, 0.8281, 0.2344, 0.8203, 0.2812, 0.8203, 0.2812, 0.8223, 0.2344, 0.8223, 0.2344, 0.8223, 0.2812, 0.8223, 0.2812, 0.8242, 0.2344, 0.8242, 0.2344, 0.8242, 0.2812, 0.8242, 0.2812, 0.8262, 0.2344, 0.8262, 0.2344, 0.8262, 0.2812, 0.8262, 0.2812, 0.8281, 0.2344, 0.8281])
me_cube_002.materials.append(mat_farmland)
me_cube_002.update()
me_plane_047 = bpy.data.meshes.new('Plane.047')
me_plane_047.from_pydata([(-4.0, -4.0, 0.1), (4.0, -4.0, 0.1), (-4.0, 4.0, 0.1), (4.0, 4.0, 0.1), (-4.2, 4.2, -0.1), (-4.2, -4.2, -0.1), (4.2, -4.2, -0.1), (4.2, 4.2, -0.1)], [], [(2, 0, 1, 3), (5, 0, 2, 4), (6, 1, 0, 5), (7, 3, 1, 6), (4, 2, 3, 7)])
_uv = me_plane_047.uv_layers.new(name='UVMap')
_uv.uv.foreach_set('vector', [0.2969, 0.8281, 0.2969, 0.7031, 0.4219, 0.7031, 0.4219, 0.8281, 0.2784, 0.7998, 0.268, 0.7994, 0.268, 0.8097, 0.2784, 0.8092, 0.4219, 0.707, 0.4219, 0.7031, 0.2969, 0.7031, 0.2969, 0.707, 0.2659, 0.7985, 0.2808, 0.798, 0.2808, 0.8108, 0.2659, 0.8103, 0.2969, 0.8242, 0.2969, 0.8281, 0.4219, 0.8281, 0.4219, 0.8242])
me_plane_047.materials.append(mat_farmland)
me_plane_047.update()

# ---- objects
ob_grain_001 = bpy.data.objects.new('grain.001', me_plane_002)
ob_grain_002 = bpy.data.objects.new('grain.002', me_plane_003)
ob_grain_003 = bpy.data.objects.new('grain.003', me_plane_004)
ob_grain_004 = bpy.data.objects.new('grain.004', me_plane_005)
ob_grain_005 = bpy.data.objects.new('grain.005', me_plane_006)
ob_grain_006 = bpy.data.objects.new('grain.006', me_plane_007)
ob_grain_007 = bpy.data.objects.new('grain.007', me_plane_008)
ob_grain_008 = bpy.data.objects.new('grain.008', me_plane_009)
ob_grain_009 = bpy.data.objects.new('grain.009', me_plane_010)
ob_grain_010 = bpy.data.objects.new('grain.010', me_plane_011)
ob_grain_011 = bpy.data.objects.new('grain.011', me_plane_012)
ob_grain_012 = bpy.data.objects.new('grain.012', me_plane_013)
ob_grain_013 = bpy.data.objects.new('grain.013', me_plane_014)
ob_grain_014 = bpy.data.objects.new('grain.014', me_plane_015)
ob_grain_015 = bpy.data.objects.new('grain.015', me_plane_016)
ob_grain_016 = bpy.data.objects.new('grain.016', me_plane_017)
ob_grain_017 = bpy.data.objects.new('grain.017', me_plane_018)
ob_grain_018 = bpy.data.objects.new('grain.018', me_plane_019)
ob_grain_019 = bpy.data.objects.new('grain.019', me_plane_020)
ob_grain_020 = bpy.data.objects.new('grain.020', me_plane_021)
ob_grain_021 = bpy.data.objects.new('grain.021', me_plane_022)
ob_grain_022 = bpy.data.objects.new('grain.022', me_plane_023)
ob_grain_023 = bpy.data.objects.new('grain.023', me_plane_024)
ob_grain_024 = bpy.data.objects.new('grain.024', me_plane_025)
ob_grain_025 = bpy.data.objects.new('grain.025', me_plane_026)
ob_grain_026 = bpy.data.objects.new('grain.026', me_plane_027)
ob_grain_027 = bpy.data.objects.new('grain.027', me_plane_028)
ob_grain_028 = bpy.data.objects.new('grain.028', me_plane_029)
ob_grain_029 = bpy.data.objects.new('grain.029', me_plane_030)
ob_grain_030 = bpy.data.objects.new('grain.030', me_plane_031)
ob_grain_031 = bpy.data.objects.new('grain.031', me_plane_032)
ob_grain_032 = bpy.data.objects.new('grain.032', me_plane_033)
ob_grain_033 = bpy.data.objects.new('grain.033', me_plane_034)
ob_grain_034 = bpy.data.objects.new('grain.034', me_plane_035)
ob_grain_035 = bpy.data.objects.new('grain.035', me_plane_037)
ob_grain_036 = bpy.data.objects.new('grain.036', me_plane_038)
ob_grain_037 = bpy.data.objects.new('grain.037', me_plane_039)
ob_grain_038 = bpy.data.objects.new('grain.038', me_plane_040)
ob_grain_039 = bpy.data.objects.new('grain.039', me_plane_041)
ob_grain_040 = bpy.data.objects.new('grain.040', me_plane_042)
ob_grain_041 = bpy.data.objects.new('grain.041', me_plane_043)
ob_grain_042 = bpy.data.objects.new('grain.042', me_plane_044)
ob_grain_043 = bpy.data.objects.new('grain.043', me_plane_045)
ob_grain_044 = bpy.data.objects.new('grain.044', me_plane_046)
ob_fence_corner_001 = bpy.data.objects.new('fence_corner.001', me_cube_001)
ob_fence_straight_001 = bpy.data.objects.new('fence_straight.001', me_cube_002)
ob_farmland_002 = bpy.data.objects.new('farmland.002', me_plane_047)

# ---- transforms, parenting, visibility, modifiers, constraints
ob_grain_001.location = (-1.342, 2.189, 0.7)
ob_grain_001.rotation_euler = (0.0, -0.0, -0.7854)
ob_grain_002.location = (-1.342, 2.189, 0.7)
ob_grain_002.rotation_euler = (0.0, -0.0, -0.7854)
ob_grain_003.location = (-1.342, 2.189, 0.7)
ob_grain_003.rotation_euler = (0.0, -0.0, -0.7854)
ob_grain_004.location = (-1.342, 2.189, 0.7)
ob_grain_004.rotation_euler = (0.0, -0.0, -0.7854)
ob_grain_005.location = (-1.342, 2.189, 0.7)
ob_grain_005.rotation_euler = (0.0, -0.0, -0.7854)
ob_grain_006.location = (-1.342, 2.189, 0.7)
ob_grain_006.rotation_euler = (0.0, -0.0, -0.7854)
ob_grain_007.location = (-1.342, 2.189, 0.7)
ob_grain_007.rotation_euler = (0.0, -0.0, -0.7854)
ob_grain_008.location = (-1.342, 2.189, 0.7)
ob_grain_008.rotation_euler = (0.0, -0.0, -0.7854)
ob_grain_009.location = (-1.342, 2.189, 0.7)
ob_grain_009.rotation_euler = (0.0, -0.0, -0.7854)
ob_grain_010.location = (-1.342, 2.189, 0.7)
ob_grain_010.rotation_euler = (0.0, -0.0, -0.7854)
ob_grain_011.location = (-1.342, 2.189, 0.7)
ob_grain_011.rotation_euler = (0.0, -0.0, -0.7854)
ob_grain_012.location = (-1.342, 2.189, 0.7)
ob_grain_012.rotation_euler = (0.0, -0.0, -0.7854)
ob_grain_013.location = (-1.342, 2.189, 0.7)
ob_grain_013.rotation_euler = (0.0, -0.0, -0.7854)
ob_grain_014.location = (-1.342, 2.189, 0.7)
ob_grain_014.rotation_euler = (0.0, -0.0, -0.7854)
ob_grain_015.location = (-1.342, 2.189, 0.7)
ob_grain_015.rotation_euler = (0.0, -0.0, -0.7854)
ob_grain_016.location = (-1.342, 2.189, 0.7)
ob_grain_016.rotation_euler = (0.0, -0.0, -0.7854)
ob_grain_017.location = (-1.342, 2.189, 0.7)
ob_grain_017.rotation_euler = (0.0, -0.0, -0.7854)
ob_grain_018.location = (-1.342, 2.189, 0.7)
ob_grain_018.rotation_euler = (0.0, -0.0, -0.7854)
ob_grain_019.location = (-1.342, 2.189, 0.7)
ob_grain_019.rotation_euler = (0.0, -0.0, -0.7854)
ob_grain_020.location = (-1.342, 2.189, 0.7)
ob_grain_020.rotation_euler = (0.0, -0.0, -0.7854)
ob_grain_021.location = (-1.342, 2.189, 0.7)
ob_grain_021.rotation_euler = (0.0, -0.0, -0.7854)
ob_grain_022.location = (-1.342, 2.189, 0.7)
ob_grain_022.rotation_euler = (0.0, -0.0, -0.7854)
ob_grain_023.location = (-1.342, 2.189, 0.7)
ob_grain_023.rotation_euler = (0.0, -0.0, -0.7854)
ob_grain_024.location = (-1.342, 2.189, 0.7)
ob_grain_024.rotation_euler = (0.0, -0.0, -0.7854)
ob_grain_025.location = (-1.342, 2.189, 0.7)
ob_grain_025.rotation_euler = (0.0, -0.0, -0.7854)
ob_grain_026.location = (-1.342, 2.189, 0.7)
ob_grain_026.rotation_euler = (0.0, -0.0, -0.7854)
ob_grain_027.location = (-1.342, 2.189, 0.7)
ob_grain_027.rotation_euler = (0.0, -0.0, -0.7854)
ob_grain_028.location = (-1.342, 2.189, 0.7)
ob_grain_028.rotation_euler = (0.0, -0.0, -0.7854)
ob_grain_029.location = (-1.342, 2.189, 0.7)
ob_grain_029.rotation_euler = (0.0, -0.0, -0.7854)
ob_grain_030.location = (-1.342, 2.189, 0.7)
ob_grain_030.rotation_euler = (0.0, -0.0, -0.7854)
ob_grain_031.location = (-1.342, 2.189, 0.7)
ob_grain_031.rotation_euler = (0.0, -0.0, -0.7854)
ob_grain_032.location = (-1.342, 2.189, 0.7)
ob_grain_032.rotation_euler = (0.0, -0.0, -0.7854)
ob_grain_033.location = (-1.342, 2.189, 0.7)
ob_grain_033.rotation_euler = (0.0, -0.0, -0.7854)
ob_grain_034.location = (-1.342, 2.189, 0.7)
ob_grain_034.rotation_euler = (0.0, -0.0, -0.7854)
ob_grain_035.location = (-1.342, 2.189, 0.7)
ob_grain_035.rotation_euler = (0.0, -0.0, -0.7854)
ob_grain_036.location = (-1.342, 2.189, 0.7)
ob_grain_036.rotation_euler = (0.0, -0.0, -0.7854)
ob_grain_037.location = (-1.342, 2.189, 0.7)
ob_grain_037.rotation_euler = (0.0, -0.0, -0.7854)
ob_grain_038.location = (-1.342, 2.189, 0.7)
ob_grain_038.rotation_euler = (0.0, -0.0, -0.7854)
ob_grain_039.location = (-1.342, 2.189, 0.7)
ob_grain_039.rotation_euler = (0.0, -0.0, -0.7854)
ob_grain_040.location = (-1.342, 2.189, 0.7)
ob_grain_040.rotation_euler = (0.0, -0.0, -0.7854)
ob_grain_041.location = (-1.342, 2.189, 0.7)
ob_grain_041.rotation_euler = (0.0, -0.0, -0.7854)
ob_grain_042.location = (-1.342, 2.189, 0.7)
ob_grain_042.rotation_euler = (0.0, -0.0, -0.7854)
ob_grain_043.location = (-1.342, 2.189, 0.7)
ob_grain_043.rotation_euler = (0.0, -0.0, -0.7854)
ob_grain_044.location = (-2.403, 2.516, 0.7)
ob_grain_044.rotation_euler = (0.0, -0.0, -0.7854)
ob_fence_corner_001.location = (-4.5, -1.487, 0.5)
ob_fence_corner_001.scale = (0.125, 0.125, 0.5)
ob_fence_straight_001.location = (4.5, -4.487, 0.3561)
ob_fence_straight_001.rotation_euler = (0.0, 0.1276, 0.0)
ob_fence_straight_001.scale = (0.125, 0.125, 0.5)
ob_farmland_002.location = (0.07821, 0.02198, 0.1059)

# ---- collection membership
col_collection.objects.link(ob_grain_001)
col_collection.objects.link(ob_grain_002)
col_collection.objects.link(ob_grain_003)
col_collection.objects.link(ob_grain_004)
col_collection.objects.link(ob_grain_005)
col_collection.objects.link(ob_grain_006)
col_collection.objects.link(ob_grain_007)
col_collection.objects.link(ob_grain_008)
col_collection.objects.link(ob_grain_009)
col_collection.objects.link(ob_grain_010)
col_collection.objects.link(ob_grain_011)
col_collection.objects.link(ob_grain_012)
col_collection.objects.link(ob_grain_013)
col_collection.objects.link(ob_grain_014)
col_collection.objects.link(ob_grain_015)
col_collection.objects.link(ob_grain_016)
col_collection.objects.link(ob_grain_017)
col_collection.objects.link(ob_grain_018)
col_collection.objects.link(ob_grain_019)
col_collection.objects.link(ob_grain_020)
col_collection.objects.link(ob_grain_021)
col_collection.objects.link(ob_grain_022)
col_collection.objects.link(ob_grain_023)
col_collection.objects.link(ob_grain_024)
col_collection.objects.link(ob_grain_025)
col_collection.objects.link(ob_grain_026)
col_collection.objects.link(ob_grain_027)
col_collection.objects.link(ob_grain_028)
col_collection.objects.link(ob_grain_029)
col_collection.objects.link(ob_grain_030)
col_collection.objects.link(ob_grain_031)
col_collection.objects.link(ob_grain_032)
col_collection.objects.link(ob_grain_033)
col_collection.objects.link(ob_grain_034)
col_collection.objects.link(ob_grain_035)
col_collection.objects.link(ob_grain_036)
col_collection.objects.link(ob_grain_037)
col_collection.objects.link(ob_grain_038)
col_collection.objects.link(ob_grain_039)
col_collection.objects.link(ob_grain_040)
col_collection.objects.link(ob_grain_041)
col_collection.objects.link(ob_grain_042)
col_collection.objects.link(ob_grain_043)
col_collection.objects.link(ob_grain_044)
col_collection.objects.link(ob_fence_corner_001)
col_collection.objects.link(ob_fence_straight_001)
col_collection.objects.link(ob_farmland_002)

# ---- scene / render settings (as saved in the file)
scene.frame_start = 1; scene.frame_end = 250; scene.frame_set(1)
scene.render.engine = 'BLENDER_EEVEE_NEXT'
bpy.context.view_layer.update()

# ---- added for rendering (the .blend has no active camera): camera
cam_auto = bpy.data.cameras.new('AutoCamera')
cam_auto.lens = 50.0
cam_auto.sensor_width = 36.0
cam_auto.clip_end = 1000.0
ob_auto_camera = bpy.data.objects.new('AutoCamera', cam_auto)
scene.collection.objects.link(ob_auto_camera)
ob_auto_camera.location = (12.3142, -14.6879, 10.3202)
ob_auto_camera.rotation_euler = (1.09748, -7.21219e-08, 0.694738)
scene.camera = ob_auto_camera
bpy.context.view_layer.update()
